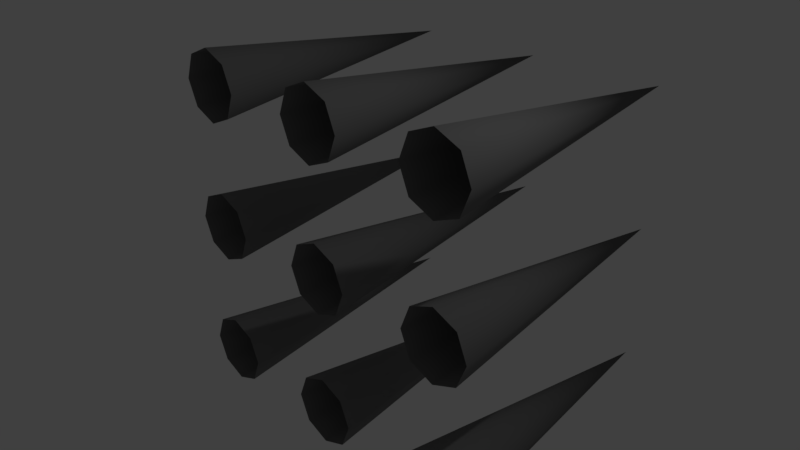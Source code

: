 # Source: Spike_Straight.blend  (saved by Blender 2.77.0; exported with 4.5.12 LTS)
import bpy
from mathutils import Matrix  # noqa: F401  (used for matrix-valued properties, if any)

bpy.ops.wm.read_factory_settings(use_empty=True)
scene = bpy.context.scene
scene.name = 'Scene'

# ---- collections
col_collection_1 = bpy.data.collections.new('Collection 1'); scene.collection.children.link(col_collection_1)

# ---- materials (node trees are filled in below, after node groups)
mat_material_001 = bpy.data.materials.new('Material.001')
mat_material_001.alpha_threshold = 0.0
mat_material_001.use_transparent_shadow = False
mat_material_001.diffuse_color = (0.2019, 0.2019, 0.2019, 1.0)
mat_material_001.roughness = 0.5
mat_material_001.specular_intensity = 1.0

# ---- material node trees

# ---- world
world_world = bpy.data.worlds.new('World'); scene.world = world_world
world_world.color = (0.05088, 0.05088, 0.05088)
world_world.use_sun_shadow = False
world_world.sun_shadow_jitter_overblur = 0.0
world_world.cycles.sampling_method = 'MANUAL'

# ---- cameras
cam_camera = bpy.data.cameras.new('Camera')
cam_camera.clip_end = 100.0
cam_camera.lens = 35.0
cam_camera.sensor_width = 32.0
cam_camera.sensor_height = 18.0
cam_camera.ortho_scale = 7.314
cam_camera.dof.focus_distance = 0.0
cam_camera.dof.aperture_fstop = 128.0

# ---- lights
light_lamp = bpy.data.lights.new('Lamp', 'POINT')
light_lamp.transmission_factor = 0.0
light_lamp.cutoff_distance = 30.0
light_lamp.energy = 100.0
light_lamp.shadow_buffer_clip_start = 1.001
light_lamp.shadow_soft_size = 0.1
light_lamp.shadow_maximum_resolution = 0.006
light_lamp.use_absolute_resolution = True

# ---- meshes
me_circle = bpy.data.meshes.new('Circle')
me_circle.from_pydata([(-6.839e-08, -0.9444, -0.5), (-0.3536, -0.9444, -0.3536), (-0.5, -0.9444, 1.913e-07), (-0.3536, -0.9444, 0.3536), (-2.468e-08, -0.9444, 0.5), (0.3536, -0.9444, 0.3536), (0.5, -0.9444, 1.615e-07), (0.3536, -0.9444, -0.3536), (-6.466e-08, 3.056, -1.067e-07), (2.0, -0.9444, -0.5), (1.646, -0.9444, -0.3536), (1.5, -0.9444, 1.913e-07), (1.646, -0.9444, 0.3536), (2.0, -0.9444, 0.5), (2.354, -0.9444, 0.3536), (2.5, -0.9444, 1.615e-07), (2.354, -0.9444, -0.3536), (2.0, 3.056, -1.067e-07), (-2.0, -0.9444, -0.5), (-2.354, -0.9444, -0.3536), (-2.5, -0.9444, 1.913e-07), (-2.354, -0.9444, 0.3536), (-2.0, -0.9444, 0.5), (-1.646, -0.9444, 0.3536), (-1.5, -0.9444, 1.615e-07), (-1.646, -0.9444, -0.3536), (-2.0, 3.056, -1.067e-07), (-6.839e-08, -0.9444, -2.5), (-0.3536, -0.9444, -2.354), (-0.5, -0.9444, -2.0), (-0.3536, -0.9444, -1.646), (-2.468e-08, -0.9444, -1.5), (0.3536, -0.9444, -1.646), (0.5, -0.9444, -2.0), (0.3536, -0.9444, -2.354), (-6.466e-08, 3.056, -2.0), (2.0, -0.9444, -2.5), (1.646, -0.9444, -2.354), (1.5, -0.9444, -2.0), (1.646, -0.9444, -1.646), (2.0, -0.9444, -1.5), (2.354, -0.9444, -1.646), (2.5, -0.9444, -2.0), (2.354, -0.9444, -2.354), (2.0, 3.056, -2.0), (-2.0, -0.9444, -2.5), (-2.354, -0.9444, -2.354), (-2.5, -0.9444, -2.0), (-2.354, -0.9444, -1.646), (-2.0, -0.9444, -1.5), (-1.646, -0.9444, -1.646), (-1.5, -0.9444, -2.0), (-1.646, -0.9444, -2.354), (-2.0, 3.056, -2.0), (-6.839e-08, -0.9444, 1.5), (-0.3536, -0.9444, 1.646), (-0.5, -0.9444, 2.0), (-0.3536, -0.9444, 2.354), (-2.468e-08, -0.9444, 2.5), (0.3536, -0.9444, 2.354), (0.5, -0.9444, 2.0), (0.3536, -0.9444, 1.646), (-6.466e-08, 3.056, 2.0), (2.0, -0.9444, 1.5), (1.646, -0.9444, 1.646), (1.5, -0.9444, 2.0), (1.646, -0.9444, 2.354), (2.0, -0.9444, 2.5), (2.354, -0.9444, 2.354), (2.5, -0.9444, 2.0), (2.354, -0.9444, 1.646), (2.0, 3.056, 2.0), (-2.0, -0.9444, 1.5), (-2.354, -0.9444, 1.646), (-2.5, -0.9444, 2.0), (-2.354, -0.9444, 2.354), (-2.0, -0.9444, 2.5), (-1.646, -0.9444, 2.354), (-1.5, -0.9444, 2.0), (-1.646, -0.9444, 1.646), (-2.0, 3.056, 2.0)], [], [(0, 8, 7), (6, 8, 5), (4, 8, 3), (2, 8, 1), (7, 8, 6), (5, 8, 4), (3, 8, 2), (1, 8, 0), (9, 17, 16), (15, 17, 14), (13, 17, 12), (11, 17, 10), (16, 17, 15), (14, 17, 13), (12, 17, 11), (10, 17, 9), (18, 26, 25), (24, 26, 23), (22, 26, 21), (20, 26, 19), (25, 26, 24), (23, 26, 22), (21, 26, 20), (19, 26, 18), (27, 35, 34), (33, 35, 32), (31, 35, 30), (29, 35, 28), (34, 35, 33), (32, 35, 31), (30, 35, 29), (28, 35, 27), (36, 44, 43), (42, 44, 41), (40, 44, 39), (38, 44, 37), (43, 44, 42), (41, 44, 40), (39, 44, 38), (37, 44, 36), (45, 53, 52), (51, 53, 50), (49, 53, 48), (47, 53, 46), (52, 53, 51), (50, 53, 49), (48, 53, 47), (46, 53, 45), (54, 62, 61), (60, 62, 59), (58, 62, 57), (56, 62, 55), (61, 62, 60), (59, 62, 58), (57, 62, 56), (55, 62, 54), (63, 71, 70), (69, 71, 68), (67, 71, 66), (65, 71, 64), (70, 71, 69), (68, 71, 67), (66, 71, 65), (64, 71, 63), (72, 80, 79), (78, 80, 77), (76, 80, 75), (74, 80, 73), (79, 80, 78), (77, 80, 76), (75, 80, 74), (73, 80, 72)])
me_circle.polygons.foreach_set('use_smooth', [True] * 72)
me_circle.materials.append(mat_material_001)
me_circle.use_remesh_preserve_volume = False
me_circle.use_remesh_preserve_attributes = False
me_circle.use_mirror_vertex_groups = False
me_circle.update()

# ---- objects
ob_circle = bpy.data.objects.new('Circle', me_circle)
ob_lamp = bpy.data.objects.new('Lamp', light_lamp)
ob_camera = bpy.data.objects.new('Camera', cam_camera)

# ---- transforms, parenting, visibility, modifiers, constraints
ob_circle.location = (0.0, 0.0, 0.0)
ob_circle.lineart.crease_threshold = 0.0
ob_lamp.location = (4.076, 1.005, 5.904)
ob_lamp.rotation_euler = (0.6503, 0.05522, 1.866)
ob_lamp.lock_rotations_4d = False
ob_lamp.empty_display_type = 'ARROWS'
ob_lamp.color = (0.0, 0.0, 0.0, 0.0)
ob_lamp.lineart.crease_threshold = 0.0
ob_camera.location = (7.481, -6.508, 5.344)
ob_camera.rotation_euler = (1.109, 0.01082, 0.8149)
ob_camera.lock_rotations_4d = False
ob_camera.empty_display_type = 'ARROWS'
ob_camera.color = (0.0, 0.0, 0.0, 0.0)
ob_camera.display_type = 'WIRE'
ob_camera.lineart.crease_threshold = 0.0

# ---- collection membership
col_collection_1.objects.link(ob_circle)
col_collection_1.objects.link(ob_lamp)
col_collection_1.objects.link(ob_camera)

# ---- scene / render settings (as saved in the file)
scene.camera = ob_camera
scene.frame_start = 1; scene.frame_end = 250; scene.frame_set(1)
scene.render.engine = 'BLENDER_EEVEE_NEXT'
scene.render.resolution_percentage = 50
scene.render.dither_intensity = 0.0
scene.cycles.use_denoising = False
scene.cycles.samples = 128
scene.cycles.sampling_pattern = 'TABULATED_SOBOL'
scene.cycles.light_sampling_threshold = 0.0
scene.cycles.use_adaptive_sampling = False
scene.cycles.use_light_tree = False
scene.cycles.blur_glossy = 0.0
scene.cycles.sample_clamp_indirect = 0.0
scene.view_settings.view_transform = 'Standard'
bpy.context.view_layer.update()
